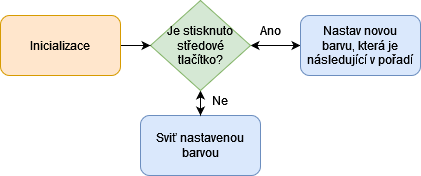

The diagram above was exported from draw.io. Its source (the exported page's mxGraphModel, read from the mxfile embedded in the PNG):
<mxGraphModel dx="2261" dy="792" grid="1" gridSize="10" guides="1" tooltips="1" connect="1" arrows="1" fold="1" page="1" pageScale="1" pageWidth="827" pageHeight="1169" math="0" shadow="0">
  <root>
    <mxCell id="0" />
    <mxCell id="1" parent="0" />
    <mxCell id="2NYI9WpJi9gs5jyqkTVr-5" value="Sviť nastavenou barvou" style="rounded=1;whiteSpace=wrap;html=1;fillColor=#dae8fc;strokeColor=#6c8ebf;" vertex="1" parent="1">
      <mxGeometry x="-80" y="300" width="120" height="60" as="geometry" />
    </mxCell>
    <mxCell id="2NYI9WpJi9gs5jyqkTVr-60" style="edgeStyle=orthogonalEdgeStyle;rounded=0;orthogonalLoop=1;jettySize=auto;html=1;entryX=0;entryY=0.5;entryDx=0;entryDy=0;startArrow=classic;startFill=1;" edge="1" parent="1" source="2NYI9WpJi9gs5jyqkTVr-39" target="2NYI9WpJi9gs5jyqkTVr-58">
      <mxGeometry relative="1" as="geometry" />
    </mxCell>
    <mxCell id="2NYI9WpJi9gs5jyqkTVr-63" style="edgeStyle=orthogonalEdgeStyle;rounded=0;orthogonalLoop=1;jettySize=auto;html=1;startArrow=classic;startFill=1;" edge="1" parent="1" source="2NYI9WpJi9gs5jyqkTVr-39" target="2NYI9WpJi9gs5jyqkTVr-5">
      <mxGeometry relative="1" as="geometry" />
    </mxCell>
    <mxCell id="2NYI9WpJi9gs5jyqkTVr-39" value="&lt;div&gt;Je stisknuto středové&lt;/div&gt;&lt;div&gt;tlačítko?&lt;/div&gt;" style="rhombus;whiteSpace=wrap;html=1;fillColor=#d5e8d4;strokeColor=#82b366;" vertex="1" parent="1">
      <mxGeometry x="-70" y="185" width="100" height="90" as="geometry" />
    </mxCell>
    <mxCell id="2NYI9WpJi9gs5jyqkTVr-40" value="Ne" style="text;html=1;strokeColor=none;fillColor=none;align=center;verticalAlign=middle;whiteSpace=wrap;rounded=0;" vertex="1" parent="1">
      <mxGeometry x="-30" y="270" width="60" height="30" as="geometry" />
    </mxCell>
    <mxCell id="2NYI9WpJi9gs5jyqkTVr-49" style="edgeStyle=orthogonalEdgeStyle;rounded=0;orthogonalLoop=1;jettySize=auto;html=1;entryX=0;entryY=0.5;entryDx=0;entryDy=0;" edge="1" parent="1" source="2NYI9WpJi9gs5jyqkTVr-48" target="2NYI9WpJi9gs5jyqkTVr-39">
      <mxGeometry relative="1" as="geometry" />
    </mxCell>
    <mxCell id="2NYI9WpJi9gs5jyqkTVr-48" value="Inicializace" style="rounded=1;whiteSpace=wrap;html=1;fillColor=#ffe6cc;strokeColor=#d79b00;" vertex="1" parent="1">
      <mxGeometry x="-220" y="200" width="120" height="60" as="geometry" />
    </mxCell>
    <mxCell id="2NYI9WpJi9gs5jyqkTVr-58" value="&lt;div&gt;Nastav novou &lt;br&gt;&lt;/div&gt;&lt;div&gt;barvu, která je následující v pořadí&lt;/div&gt;" style="rounded=1;whiteSpace=wrap;html=1;fillColor=#dae8fc;strokeColor=#6c8ebf;" vertex="1" parent="1">
      <mxGeometry x="80" y="200" width="120" height="60" as="geometry" />
    </mxCell>
    <mxCell id="2NYI9WpJi9gs5jyqkTVr-59" value="Ano" style="text;html=1;strokeColor=none;fillColor=none;align=center;verticalAlign=middle;whiteSpace=wrap;rounded=0;" vertex="1" parent="1">
      <mxGeometry x="20" y="200" width="60" height="30" as="geometry" />
    </mxCell>
  </root>
</mxGraphModel>